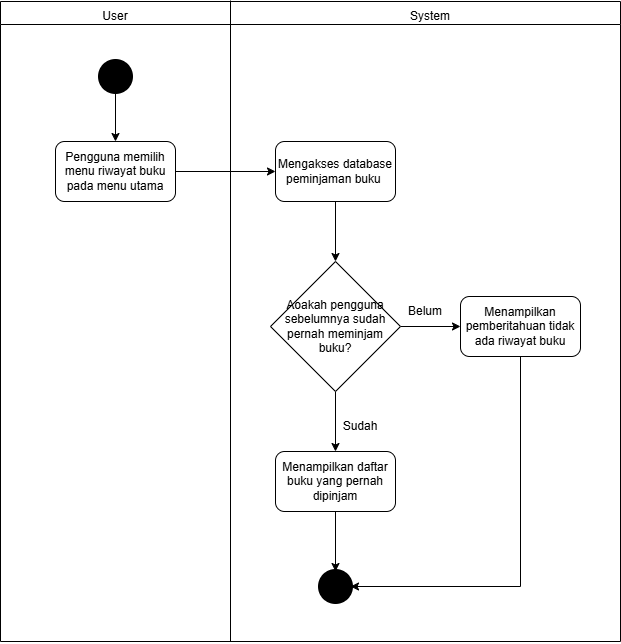

The diagram above was exported from draw.io. Its source (the exported page's mxGraphModel, read from the mxfile embedded in the PNG):
<mxGraphModel dx="1134" dy="637" grid="1" gridSize="10" guides="1" tooltips="1" connect="1" arrows="1" fold="1" page="1" pageScale="1" pageWidth="850" pageHeight="1100" math="0" shadow="0">
  <root>
    <mxCell id="0" />
    <mxCell id="1" parent="0" />
    <mxCell id="62YUjtI4cRDixBbJN5Cm-1" value="" style="swimlane;whiteSpace=wrap;html=1;" vertex="1" parent="1">
      <mxGeometry x="280" y="110" width="620" height="640" as="geometry" />
    </mxCell>
    <mxCell id="62YUjtI4cRDixBbJN5Cm-10" value="" style="edgeStyle=orthogonalEdgeStyle;rounded=0;orthogonalLoop=1;jettySize=auto;html=1;" edge="1" parent="62YUjtI4cRDixBbJN5Cm-1" source="62YUjtI4cRDixBbJN5Cm-2" target="62YUjtI4cRDixBbJN5Cm-4">
      <mxGeometry relative="1" as="geometry" />
    </mxCell>
    <mxCell id="62YUjtI4cRDixBbJN5Cm-2" value="Pengguna memilih menu riwayat buku pada menu utama" style="rounded=1;whiteSpace=wrap;html=1;" vertex="1" parent="62YUjtI4cRDixBbJN5Cm-1">
      <mxGeometry x="55" y="140" width="120" height="60" as="geometry" />
    </mxCell>
    <mxCell id="62YUjtI4cRDixBbJN5Cm-9" value="" style="edgeStyle=orthogonalEdgeStyle;rounded=0;orthogonalLoop=1;jettySize=auto;html=1;" edge="1" parent="62YUjtI4cRDixBbJN5Cm-1" source="62YUjtI4cRDixBbJN5Cm-3" target="62YUjtI4cRDixBbJN5Cm-2">
      <mxGeometry relative="1" as="geometry" />
    </mxCell>
    <mxCell id="62YUjtI4cRDixBbJN5Cm-3" value="" style="ellipse;html=1;shape=endState;fillColor=#000000;strokeColor=default;strokeWidth=5;" vertex="1" parent="62YUjtI4cRDixBbJN5Cm-1">
      <mxGeometry x="100" y="60" width="30" height="30" as="geometry" />
    </mxCell>
    <mxCell id="62YUjtI4cRDixBbJN5Cm-11" value="" style="edgeStyle=orthogonalEdgeStyle;rounded=0;orthogonalLoop=1;jettySize=auto;html=1;" edge="1" parent="62YUjtI4cRDixBbJN5Cm-1" source="62YUjtI4cRDixBbJN5Cm-4" target="62YUjtI4cRDixBbJN5Cm-5">
      <mxGeometry relative="1" as="geometry" />
    </mxCell>
    <mxCell id="62YUjtI4cRDixBbJN5Cm-4" value="Mengakses database peminjaman buku&amp;nbsp;" style="rounded=1;whiteSpace=wrap;html=1;" vertex="1" parent="62YUjtI4cRDixBbJN5Cm-1">
      <mxGeometry x="275" y="140" width="120" height="60" as="geometry" />
    </mxCell>
    <mxCell id="62YUjtI4cRDixBbJN5Cm-12" value="" style="edgeStyle=orthogonalEdgeStyle;rounded=0;orthogonalLoop=1;jettySize=auto;html=1;" edge="1" parent="62YUjtI4cRDixBbJN5Cm-1" source="62YUjtI4cRDixBbJN5Cm-5" target="62YUjtI4cRDixBbJN5Cm-7">
      <mxGeometry relative="1" as="geometry" />
    </mxCell>
    <mxCell id="62YUjtI4cRDixBbJN5Cm-13" value="" style="edgeStyle=orthogonalEdgeStyle;rounded=0;orthogonalLoop=1;jettySize=auto;html=1;" edge="1" parent="62YUjtI4cRDixBbJN5Cm-1" source="62YUjtI4cRDixBbJN5Cm-5" target="62YUjtI4cRDixBbJN5Cm-6">
      <mxGeometry relative="1" as="geometry" />
    </mxCell>
    <mxCell id="62YUjtI4cRDixBbJN5Cm-5" value="Aoakah pengguna sebelumnya sudah pernah meminjam buku?" style="rhombus;whiteSpace=wrap;html=1;" vertex="1" parent="62YUjtI4cRDixBbJN5Cm-1">
      <mxGeometry x="270" y="260" width="130" height="130" as="geometry" />
    </mxCell>
    <mxCell id="62YUjtI4cRDixBbJN5Cm-14" value="" style="edgeStyle=orthogonalEdgeStyle;rounded=0;orthogonalLoop=1;jettySize=auto;html=1;" edge="1" parent="62YUjtI4cRDixBbJN5Cm-1" source="62YUjtI4cRDixBbJN5Cm-6" target="62YUjtI4cRDixBbJN5Cm-8">
      <mxGeometry relative="1" as="geometry" />
    </mxCell>
    <mxCell id="62YUjtI4cRDixBbJN5Cm-6" value="Menampilkan daftar buku yang pernah dipinjam" style="rounded=1;whiteSpace=wrap;html=1;" vertex="1" parent="62YUjtI4cRDixBbJN5Cm-1">
      <mxGeometry x="275" y="450" width="120" height="60" as="geometry" />
    </mxCell>
    <mxCell id="62YUjtI4cRDixBbJN5Cm-7" value="Menampilkan pemberitahuan tidak ada riwayat buku" style="rounded=1;whiteSpace=wrap;html=1;" vertex="1" parent="62YUjtI4cRDixBbJN5Cm-1">
      <mxGeometry x="460" y="295" width="120" height="60" as="geometry" />
    </mxCell>
    <mxCell id="62YUjtI4cRDixBbJN5Cm-8" value="" style="ellipse;html=1;shape=endState;fillColor=#000000;strokeColor=default;strokeWidth=5;" vertex="1" parent="62YUjtI4cRDixBbJN5Cm-1">
      <mxGeometry x="320" y="570" width="30" height="30" as="geometry" />
    </mxCell>
    <mxCell id="62YUjtI4cRDixBbJN5Cm-15" value="" style="endArrow=classic;html=1;rounded=0;exitX=0.5;exitY=1;exitDx=0;exitDy=0;entryX=1;entryY=0.5;entryDx=0;entryDy=0;" edge="1" parent="62YUjtI4cRDixBbJN5Cm-1" source="62YUjtI4cRDixBbJN5Cm-7" target="62YUjtI4cRDixBbJN5Cm-8">
      <mxGeometry width="50" height="50" relative="1" as="geometry">
        <mxPoint x="170" y="350" as="sourcePoint" />
        <mxPoint x="220" y="300" as="targetPoint" />
        <Array as="points">
          <mxPoint x="520" y="585" />
        </Array>
      </mxGeometry>
    </mxCell>
    <mxCell id="62YUjtI4cRDixBbJN5Cm-16" value="Sudah" style="text;html=1;align=center;verticalAlign=middle;whiteSpace=wrap;rounded=0;" vertex="1" parent="62YUjtI4cRDixBbJN5Cm-1">
      <mxGeometry x="330" y="410" width="60" height="30" as="geometry" />
    </mxCell>
    <mxCell id="62YUjtI4cRDixBbJN5Cm-17" value="Belum" style="text;html=1;align=center;verticalAlign=middle;whiteSpace=wrap;rounded=0;" vertex="1" parent="62YUjtI4cRDixBbJN5Cm-1">
      <mxGeometry x="395" y="295" width="60" height="30" as="geometry" />
    </mxCell>
    <mxCell id="62YUjtI4cRDixBbJN5Cm-19" value="User" style="text;html=1;align=center;verticalAlign=middle;whiteSpace=wrap;rounded=0;" vertex="1" parent="62YUjtI4cRDixBbJN5Cm-1">
      <mxGeometry x="85" width="60" height="30" as="geometry" />
    </mxCell>
    <mxCell id="62YUjtI4cRDixBbJN5Cm-20" value="System" style="text;html=1;align=center;verticalAlign=middle;whiteSpace=wrap;rounded=0;" vertex="1" parent="62YUjtI4cRDixBbJN5Cm-1">
      <mxGeometry x="400" width="60" height="30" as="geometry" />
    </mxCell>
    <mxCell id="62YUjtI4cRDixBbJN5Cm-18" value="" style="endArrow=none;html=1;rounded=0;" edge="1" parent="1">
      <mxGeometry width="50" height="50" relative="1" as="geometry">
        <mxPoint x="510" y="750" as="sourcePoint" />
        <mxPoint x="510" y="109" as="targetPoint" />
      </mxGeometry>
    </mxCell>
  </root>
</mxGraphModel>